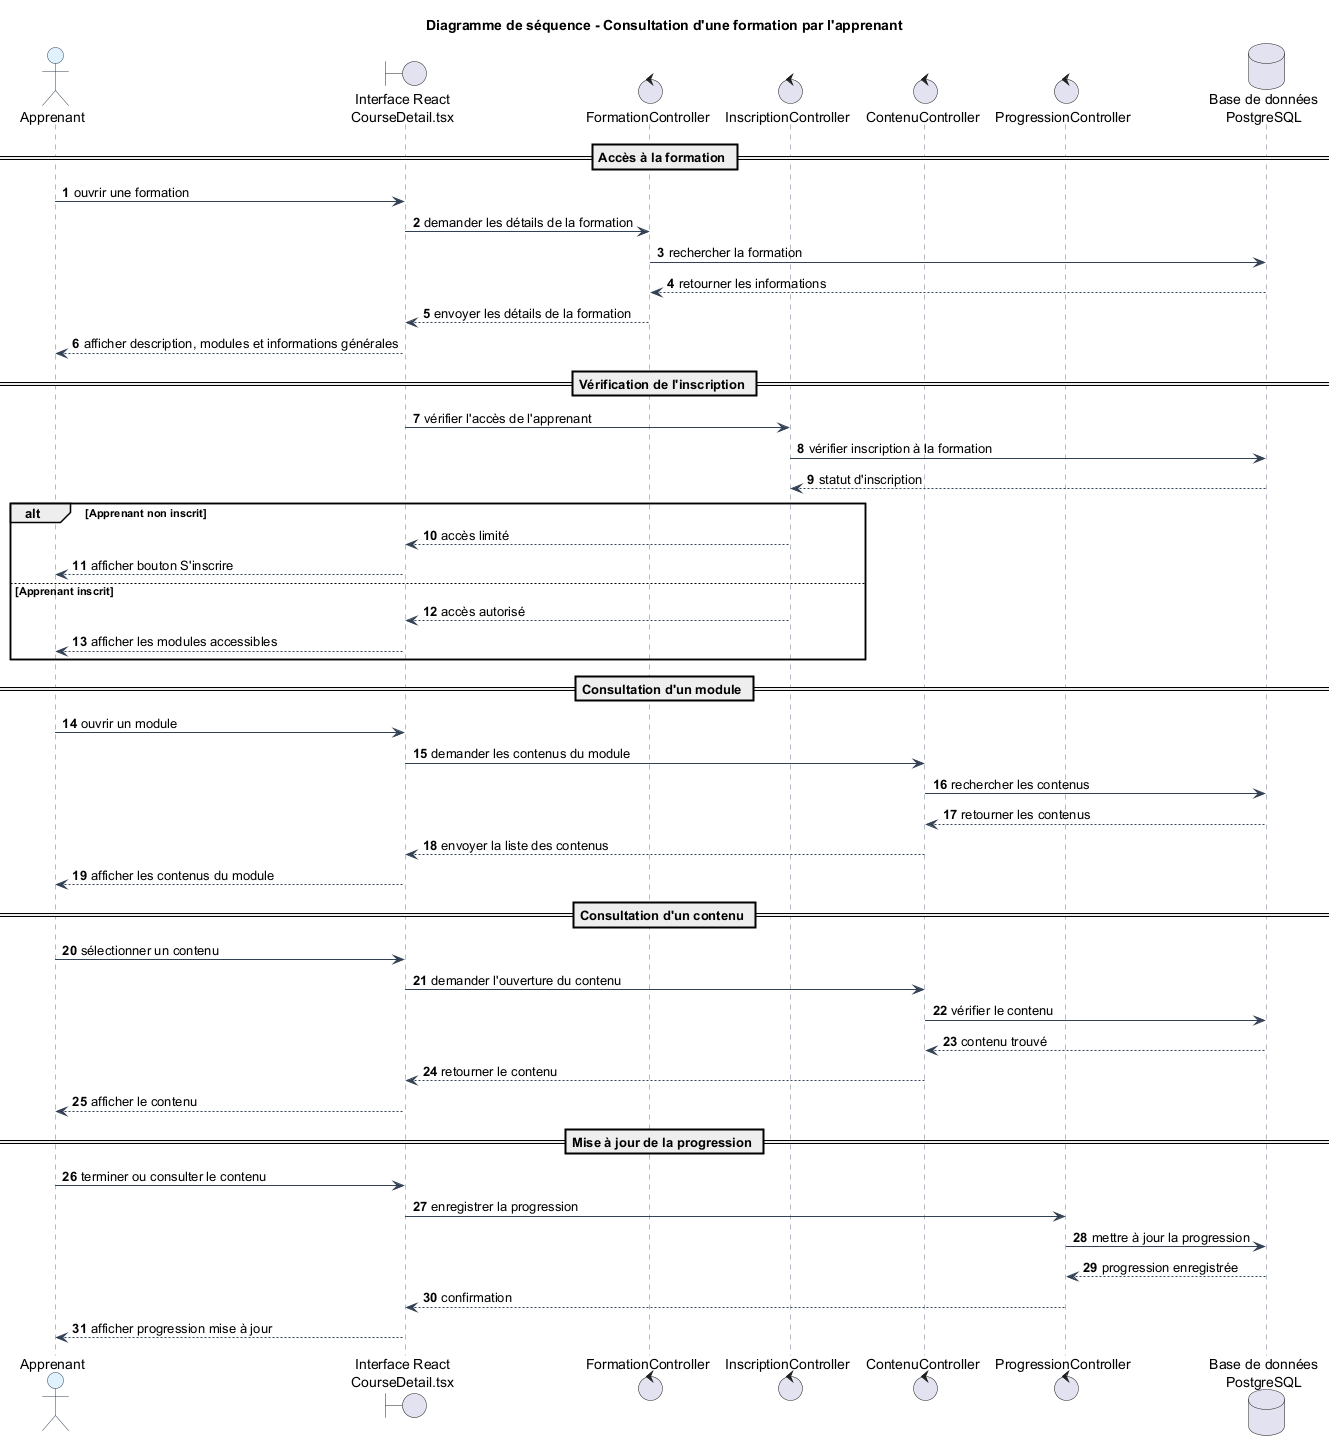

The diagram above was rendered by PlantUML. Its source (embedded in the PNG):
@startuml
title Diagramme de séquence - Consultation d'une formation par l'apprenant

skinparam backgroundColor #FFFFFF
skinparam sequence {
  ArrowColor #334155
  LifeLineBorderColor #64748B
  LifeLineBackgroundColor #F8FAFC
  ParticipantBorderColor #334155
  ParticipantBackgroundColor #F1F5F9
  ActorBorderColor #334155
  ActorBackgroundColor #E0F2FE
  DatabaseBorderColor #334155
  DatabaseBackgroundColor #ECFDF5
}

autonumber

actor "Apprenant" as Apprenant
boundary "Interface React\nCourseDetail.tsx" as Interface
control "FormationController" as FormationController
control "InscriptionController" as InscriptionController
control "ContenuController" as ContenuController
control "ProgressionController" as ProgressionController
database "Base de données\nPostgreSQL" as DB

== Accès à la formation ==

Apprenant -> Interface : ouvrir une formation
Interface -> FormationController : demander les détails de la formation
FormationController -> DB : rechercher la formation
DB --> FormationController : retourner les informations
FormationController --> Interface : envoyer les détails de la formation
Interface --> Apprenant : afficher description, modules et informations générales

== Vérification de l'inscription ==

Interface -> InscriptionController : vérifier l'accès de l'apprenant
InscriptionController -> DB : vérifier inscription à la formation
DB --> InscriptionController : statut d'inscription

alt Apprenant non inscrit
    InscriptionController --> Interface : accès limité
    Interface --> Apprenant : afficher bouton S'inscrire
else Apprenant inscrit
    InscriptionController --> Interface : accès autorisé
    Interface --> Apprenant : afficher les modules accessibles
end

== Consultation d'un module ==

Apprenant -> Interface : ouvrir un module
Interface -> ContenuController : demander les contenus du module
ContenuController -> DB : rechercher les contenus
DB --> ContenuController : retourner les contenus
ContenuController --> Interface : envoyer la liste des contenus
Interface --> Apprenant : afficher les contenus du module

== Consultation d'un contenu ==

Apprenant -> Interface : sélectionner un contenu
Interface -> ContenuController : demander l'ouverture du contenu
ContenuController -> DB : vérifier le contenu
DB --> ContenuController : contenu trouvé
ContenuController --> Interface : retourner le contenu
Interface --> Apprenant : afficher le contenu

== Mise à jour de la progression ==

Apprenant -> Interface : terminer ou consulter le contenu
Interface -> ProgressionController : enregistrer la progression
ProgressionController -> DB : mettre à jour la progression
DB --> ProgressionController : progression enregistrée
ProgressionController --> Interface : confirmation
Interface --> Apprenant : afficher progression mise à jour

@enduml